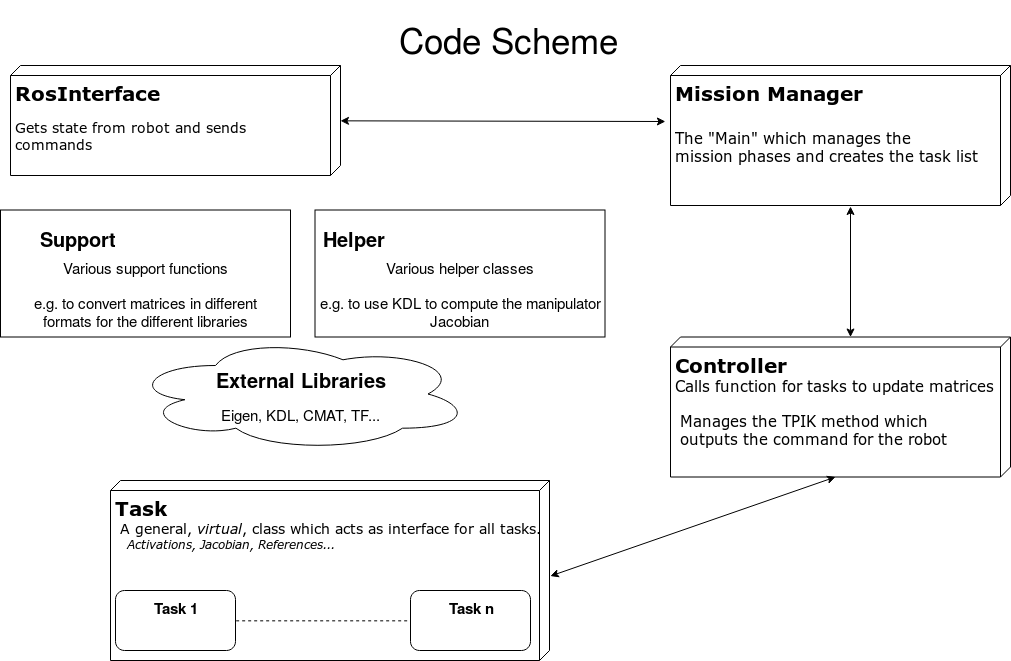

The diagram above was exported from draw.io. Its source (the exported page's mxGraphModel, read from the mxfile embedded in the PNG):
<mxGraphModel dx="1574" dy="836" grid="1" gridSize="10" guides="1" tooltips="1" connect="1" arrows="1" fold="1" page="1" pageScale="1" pageWidth="1100" pageHeight="850" background="#ffffff" math="0" shadow="0">
  <root>
    <mxCell id="0" />
    <mxCell id="1" parent="0" />
    <mxCell id="JcpDHUBGxtpZMHkQBKUx-31" style="edgeStyle=orthogonalEdgeStyle;rounded=0;orthogonalLoop=1;jettySize=auto;html=1;exitX=0;exitY=0;exitDx=110;exitDy=170;exitPerimeter=0;entryX=0.5;entryY=0;entryDx=0;entryDy=0;shape=link;strokeColor=none;" parent="1" source="39150e848f15840c-1" target="JcpDHUBGxtpZMHkQBKUx-27" edge="1">
      <mxGeometry relative="1" as="geometry" />
    </mxCell>
    <mxCell id="39150e848f15840c-1" value="&lt;div align=&quot;left&quot;&gt;&lt;b&gt;&lt;font style=&quot;font-size: 20px&quot;&gt;RosInterface&lt;/font&gt;&lt;/b&gt;&lt;span&gt;&lt;b&gt;&lt;br&gt;&lt;/b&gt;&lt;/span&gt;&lt;/div&gt;&lt;div align=&quot;left&quot;&gt;&lt;span&gt;&lt;br&gt;&lt;/span&gt;&lt;/div&gt;&lt;div style=&quot;font-size: 14px&quot; align=&quot;left&quot;&gt;&lt;span&gt;Gets &lt;/span&gt;state&lt;span&gt; from robot and sends &lt;br&gt;&lt;/span&gt;&lt;/div&gt;&lt;div style=&quot;font-size: 14px&quot; align=&quot;left&quot;&gt;&lt;span&gt;commands&lt;br&gt;&lt;/span&gt;&lt;/div&gt;" style="verticalAlign=top;align=left;spacingTop=8;spacingLeft=2;spacingRight=12;shape=cube;size=10;direction=south;fontStyle=0;html=1;rounded=0;shadow=0;comic=0;labelBackgroundColor=none;strokeColor=#000000;strokeWidth=1;fillColor=#ffffff;fontFamily=Verdana;fontSize=12;fontColor=#000000;" parent="1" vertex="1">
      <mxGeometry x="40" y="75" width="330" height="110" as="geometry" />
    </mxCell>
    <mxCell id="39150e848f15840c-2" value="&lt;div style=&quot;font-size: 20px&quot; align=&quot;left&quot;&gt;&lt;font style=&quot;font-size: 20px&quot;&gt;&lt;b&gt;Mission Manager&lt;/b&gt;&lt;span&gt;&lt;b&gt;&lt;br&gt;&lt;/b&gt;&lt;/span&gt;&lt;/font&gt;&lt;/div&gt;&lt;div style=&quot;font-size: 20px&quot; align=&quot;left&quot;&gt;&lt;font style=&quot;font-size: 20px&quot;&gt;&lt;span&gt;&lt;br&gt;&lt;/span&gt;&lt;/font&gt;&lt;/div&gt;&lt;div style=&quot;font-size: 15px&quot; align=&quot;left&quot;&gt;&lt;font style=&quot;font-size: 15px&quot;&gt;&lt;span&gt;&lt;font style=&quot;font-size: 15px&quot;&gt;The &quot;Main&quot; which manages the &lt;br&gt;&lt;/font&gt;&lt;/span&gt;&lt;/font&gt;&lt;/div&gt;&lt;div style=&quot;font-size: 15px&quot; align=&quot;left&quot;&gt;&lt;font style=&quot;font-size: 15px&quot;&gt;&lt;span&gt;&lt;font style=&quot;font-size: 15px&quot;&gt;mission phases&lt;/font&gt; and creates the task list&lt;br&gt;&lt;/span&gt;&lt;/font&gt;&lt;/div&gt;&lt;font size=&quot;1&quot;&gt;&lt;/font&gt;" style="verticalAlign=top;align=left;spacingTop=8;spacingLeft=2;spacingRight=12;shape=cube;size=10;direction=south;fontStyle=0;html=1;rounded=0;shadow=0;comic=0;labelBackgroundColor=none;strokeColor=#000000;strokeWidth=1;fillColor=#ffffff;fontFamily=Verdana;fontSize=12;fontColor=#000000;" parent="1" vertex="1">
      <mxGeometry x="700" y="75" width="340" height="140" as="geometry" />
    </mxCell>
    <mxCell id="39150e848f15840c-3" value="&lt;div style=&quot;font-size: 20px&quot;&gt;&lt;b&gt;Task&lt;/b&gt;&lt;/div&gt;&lt;div style=&quot;font-size: 14px&quot;&gt;&amp;nbsp;A general, &lt;i&gt;virtual&lt;/i&gt;, class which acts as interface for all tasks.&lt;/div&gt;&lt;div&gt;&lt;i&gt;&amp;nbsp;&amp;nbsp; Activations, Jacobian, References...&lt;/i&gt;&lt;br&gt;&lt;/div&gt;" style="verticalAlign=top;align=left;spacingTop=8;spacingLeft=2;spacingRight=12;shape=cube;size=10;direction=south;fontStyle=0;html=1;rounded=0;shadow=0;comic=0;labelBackgroundColor=none;strokeColor=#000000;strokeWidth=1;fillColor=#ffffff;fontFamily=Verdana;fontSize=12;fontColor=#000000;" parent="1" vertex="1">
      <mxGeometry x="140" y="490" width="439" height="180" as="geometry" />
    </mxCell>
    <mxCell id="JcpDHUBGxtpZMHkQBKUx-4" value="" style="endArrow=classic;startArrow=classic;html=1;entryX=0.4;entryY=1.015;entryDx=0;entryDy=0;entryPerimeter=0;" parent="1" source="39150e848f15840c-1" target="39150e848f15840c-2" edge="1">
      <mxGeometry width="50" height="50" relative="1" as="geometry">
        <mxPoint x="385" y="112.5" as="sourcePoint" />
        <mxPoint x="435" y="62.5" as="targetPoint" />
      </mxGeometry>
    </mxCell>
    <mxCell id="JcpDHUBGxtpZMHkQBKUx-8" value="&lt;div style=&quot;font-size: 20px&quot; align=&quot;left&quot;&gt;&lt;b&gt;Controller&lt;/b&gt;&lt;font style=&quot;font-size: 20px&quot;&gt;&lt;span&gt;&lt;b&gt;&lt;br&gt;&lt;/b&gt;&lt;/span&gt;&lt;/font&gt;&lt;/div&gt;&lt;div style=&quot;font-size: 15px&quot; align=&quot;left&quot;&gt;&lt;font style=&quot;font-size: 15px&quot;&gt;&lt;span&gt;&lt;/span&gt;&lt;/font&gt; Calls function for tasks to update matrices&lt;/div&gt;&lt;div style=&quot;font-size: 14px&quot; align=&quot;left&quot;&gt;&lt;br&gt;&lt;/div&gt;&lt;div style=&quot;font-size: 15px&quot; align=&quot;left&quot;&gt;&lt;font style=&quot;font-size: 15px&quot;&gt;&lt;span&gt;&lt;font style=&quot;font-size: 15px&quot;&gt;&amp;nbsp;Manages the TPIK method which&lt;/font&gt;&lt;/span&gt;&lt;/font&gt;&lt;/div&gt;&lt;div style=&quot;font-size: 15px&quot; align=&quot;left&quot;&gt;&lt;font style=&quot;font-size: 15px&quot;&gt;&lt;span&gt;&lt;font style=&quot;font-size: 15px&quot;&gt;&amp;nbsp;outputs the command for the robot&lt;br&gt;&lt;/font&gt;&lt;/span&gt;&lt;/font&gt;&lt;/div&gt;" style="verticalAlign=top;align=left;spacingTop=8;spacingLeft=2;spacingRight=12;shape=cube;size=10;direction=south;fontStyle=0;html=1;rounded=0;shadow=0;comic=0;labelBackgroundColor=none;strokeColor=#000000;strokeWidth=1;fillColor=#ffffff;fontFamily=Verdana;fontSize=12;fontColor=#000000;" parent="1" vertex="1">
      <mxGeometry x="700" y="346.5" width="340" height="140" as="geometry" />
    </mxCell>
    <mxCell id="JcpDHUBGxtpZMHkQBKUx-14" value="&lt;div style=&quot;font-size: 15px&quot;&gt;&lt;font style=&quot;font-size: 15px&quot;&gt;&lt;b&gt;Task 1&lt;/b&gt;&lt;/font&gt;&lt;/div&gt;&lt;div style=&quot;font-size: 15px&quot;&gt;&lt;font style=&quot;font-size: 15px&quot;&gt;&lt;b&gt;&lt;br&gt;&lt;/b&gt;&lt;/font&gt;&lt;/div&gt;" style="rounded=1;whiteSpace=wrap;html=1;verticalAlign=top;" parent="1" vertex="1">
      <mxGeometry x="145" y="600" width="120" height="60" as="geometry" />
    </mxCell>
    <mxCell id="JcpDHUBGxtpZMHkQBKUx-19" value="&lt;font style=&quot;font-size: 15px&quot;&gt;&lt;b&gt;Task n&lt;/b&gt;&lt;/font&gt;" style="rounded=1;whiteSpace=wrap;html=1;verticalAlign=top;" parent="1" vertex="1">
      <mxGeometry x="440" y="600" width="120" height="60" as="geometry" />
    </mxCell>
    <mxCell id="JcpDHUBGxtpZMHkQBKUx-22" value="" style="endArrow=none;dashed=1;html=1;exitX=1;exitY=0.5;exitDx=0;exitDy=0;entryX=0;entryY=0.5;entryDx=0;entryDy=0;" parent="1" edge="1">
      <mxGeometry width="50" height="50" relative="1" as="geometry">
        <mxPoint x="265.66666666666674" y="630.3333333333333" as="sourcePoint" />
        <mxPoint x="440.33333333333326" y="630.3333333333333" as="targetPoint" />
      </mxGeometry>
    </mxCell>
    <mxCell id="JcpDHUBGxtpZMHkQBKUx-23" value="" style="endArrow=classic;startArrow=classic;html=1;exitX=0;exitY=0;exitDx=0;exitDy=160;exitPerimeter=0;" parent="1" source="JcpDHUBGxtpZMHkQBKUx-8" edge="1">
      <mxGeometry width="50" height="50" relative="1" as="geometry">
        <mxPoint x="40" y="680" as="sourcePoint" />
        <mxPoint x="880" y="216" as="targetPoint" />
      </mxGeometry>
    </mxCell>
    <mxCell id="JcpDHUBGxtpZMHkQBKUx-24" value="" style="endArrow=classic;startArrow=classic;html=1;entryX=0;entryY=0;entryDx=140;entryDy=175;entryPerimeter=0;exitX=0.531;exitY=-0.002;exitDx=0;exitDy=0;exitPerimeter=0;" parent="1" source="39150e848f15840c-3" target="JcpDHUBGxtpZMHkQBKUx-8" edge="1">
      <mxGeometry width="50" height="50" relative="1" as="geometry">
        <mxPoint x="40" y="680" as="sourcePoint" />
        <mxPoint x="90" y="630" as="targetPoint" />
      </mxGeometry>
    </mxCell>
    <mxCell id="JcpDHUBGxtpZMHkQBKUx-27" value="&lt;p style=&quot;line-height: 0% ; font-size: 20px&quot; align=&quot;left&quot;&gt;&lt;b&gt;&lt;font style=&quot;font-size: 20px ; line-height: 0%&quot;&gt;&amp;nbsp;Support&lt;/font&gt;&lt;/b&gt;&lt;/p&gt;&lt;div style=&quot;font-size: 15px&quot;&gt;Various support functions &lt;br&gt;&lt;/div&gt;&lt;div style=&quot;font-size: 14px&quot;&gt;&lt;br&gt;&lt;/div&gt;&lt;div style=&quot;font-size: 15px&quot;&gt;e.g. to convert matrices in different &lt;br&gt;&lt;/div&gt;&lt;div style=&quot;font-size: 15px&quot;&gt;formats for the different libraries&lt;br&gt;&lt;/div&gt;" style="rounded=0;whiteSpace=wrap;html=1;horizontal=1;verticalAlign=top;fontStyle=0" parent="1" vertex="1">
      <mxGeometry x="30" y="219.5" width="290" height="127" as="geometry" />
    </mxCell>
    <mxCell id="JcpDHUBGxtpZMHkQBKUx-29" value="&lt;p style=&quot;line-height: 0% ; font-size: 20px&quot; align=&quot;left&quot;&gt;&lt;b&gt;&amp;nbsp;Helper&lt;/b&gt;&lt;/p&gt;&lt;div style=&quot;font-size: 15px&quot;&gt;Various helper classes&lt;br&gt;&lt;/div&gt;&lt;div style=&quot;font-size: 14px&quot;&gt;&lt;br&gt;&lt;/div&gt;&lt;div style=&quot;font-size: 15px&quot;&gt;e.g. to use KDL to compute the manipulator Jacobian&lt;br&gt;&lt;/div&gt;" style="rounded=0;whiteSpace=wrap;html=1;horizontal=1;verticalAlign=top;fontStyle=0" parent="1" vertex="1">
      <mxGeometry x="344.5" y="219.5" width="290" height="127" as="geometry" />
    </mxCell>
    <mxCell id="JcpDHUBGxtpZMHkQBKUx-37" value="&lt;p style=&quot;line-height: 0%&quot;&gt;&lt;/p&gt;&lt;div style=&quot;font-size: 20px&quot;&gt;&lt;b&gt;External Libraries&lt;/b&gt;&lt;/div&gt;&lt;div&gt;&lt;br&gt;&lt;/div&gt;&lt;font style=&quot;font-size: 15px&quot;&gt;Eigen, KDL, CMAT, TF...&lt;/font&gt;&lt;br&gt;&lt;p&gt;&lt;/p&gt;" style="ellipse;shape=cloud;whiteSpace=wrap;html=1;" parent="1" vertex="1">
      <mxGeometry x="160" y="346.5" width="340" height="114" as="geometry" />
    </mxCell>
    <mxCell id="JcpDHUBGxtpZMHkQBKUx-38" value="&lt;p style=&quot;line-height: 0%&quot;&gt;Code Scheme&lt;br style=&quot;font-size: 35px&quot;&gt;&lt;/p&gt;&lt;p&gt;&lt;/p&gt;" style="text;html=1;resizable=0;points=[];autosize=1;align=center;verticalAlign=top;spacingTop=-4;fontSize=35;" parent="1" vertex="1">
      <mxGeometry x="420" y="10" width="240" height="70" as="geometry" />
    </mxCell>
  </root>
</mxGraphModel>